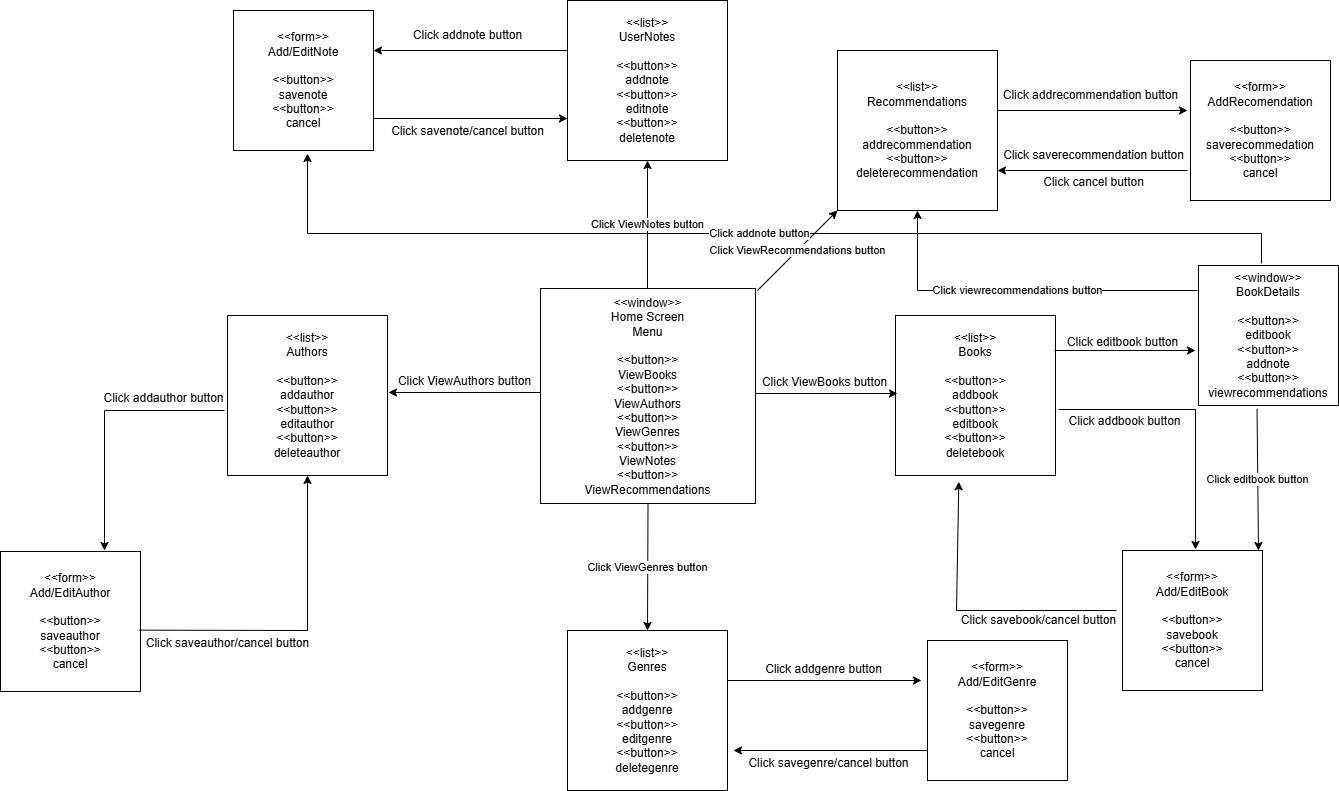

The diagram above was exported from draw.io. Its source (the exported page's mxGraphModel, read from the mxfile embedded in the PNG):
<mxGraphModel dx="1282" dy="578" grid="1" gridSize="10" guides="1" tooltips="1" connect="1" arrows="1" fold="1" page="1" pageScale="1" pageWidth="1400" pageHeight="850" math="0" shadow="0">
  <root>
    <mxCell id="0" />
    <mxCell id="1" parent="0" />
    <mxCell id="N1nkk9ocnjuDweN5uNN8-2" value="&amp;lt;&amp;lt;window&amp;gt;&amp;gt;&lt;div&gt;Home Screen&lt;/div&gt;&lt;div&gt;Menu&lt;/div&gt;&lt;div&gt;&lt;br&gt;&lt;/div&gt;&lt;div&gt;&amp;lt;&amp;lt;button&amp;gt;&amp;gt;&lt;/div&gt;&lt;div&gt;ViewBooks&lt;/div&gt;&lt;div&gt;&amp;lt;&amp;lt;button&amp;gt;&amp;gt;&lt;/div&gt;&lt;div&gt;ViewAuthors&lt;/div&gt;&lt;div&gt;&amp;lt;&amp;lt;button&amp;gt;&amp;gt;&lt;/div&gt;&lt;div&gt;ViewGenres&lt;/div&gt;&lt;div&gt;&amp;lt;&amp;lt;button&amp;gt;&amp;gt;&lt;/div&gt;&lt;div&gt;ViewNotes&lt;/div&gt;&lt;div&gt;&amp;lt;&amp;lt;button&amp;gt;&amp;gt;&lt;/div&gt;&lt;div&gt;ViewRecommendations&lt;/div&gt;" style="whiteSpace=wrap;html=1;aspect=fixed;align=center;" parent="1" vertex="1">
      <mxGeometry x="593" y="318" width="215" height="215" as="geometry" />
    </mxCell>
    <mxCell id="N1nkk9ocnjuDweN5uNN8-8" value="&amp;lt;&amp;lt;list&amp;gt;&amp;gt;&lt;div&gt;Books&lt;/div&gt;&lt;div&gt;&lt;br&gt;&lt;/div&gt;&lt;div&gt;&amp;lt;&amp;lt;button&amp;gt;&amp;gt;&lt;/div&gt;&lt;div&gt;addbook&lt;/div&gt;&lt;div&gt;&amp;lt;&amp;lt;button&amp;gt;&amp;gt;&lt;/div&gt;&lt;div&gt;editbook&lt;/div&gt;&lt;div&gt;&amp;lt;&amp;lt;button&amp;gt;&amp;gt;&lt;/div&gt;&lt;div&gt;deletebook&lt;/div&gt;" style="whiteSpace=wrap;html=1;aspect=fixed;" parent="1" vertex="1">
      <mxGeometry x="948" y="345" width="160" height="160" as="geometry" />
    </mxCell>
    <mxCell id="N1nkk9ocnjuDweN5uNN8-9" value="" style="endArrow=classic;html=1;rounded=0;" parent="1" edge="1">
      <mxGeometry width="50" height="50" relative="1" as="geometry">
        <mxPoint x="808" y="423" as="sourcePoint" />
        <mxPoint x="950" y="423" as="targetPoint" />
      </mxGeometry>
    </mxCell>
    <mxCell id="N1nkk9ocnjuDweN5uNN8-10" value="" style="endArrow=classic;html=1;rounded=0;" parent="1" edge="1">
      <mxGeometry width="50" height="50" relative="1" as="geometry">
        <mxPoint x="593" y="422" as="sourcePoint" />
        <mxPoint x="441" y="422" as="targetPoint" />
      </mxGeometry>
    </mxCell>
    <mxCell id="N1nkk9ocnjuDweN5uNN8-12" value="Click ViewRecommendations button" style="endArrow=classic;html=1;rounded=0;" parent="1" edge="1">
      <mxGeometry width="50" height="50" relative="1" as="geometry">
        <mxPoint x="810" y="320" as="sourcePoint" />
        <mxPoint x="890" y="240" as="targetPoint" />
      </mxGeometry>
    </mxCell>
    <mxCell id="N1nkk9ocnjuDweN5uNN8-14" value="Click ViewGenres button" style="endArrow=classic;html=1;rounded=0;exitX=0.5;exitY=1;exitDx=0;exitDy=0;entryX=0.5;entryY=0;entryDx=0;entryDy=0;" parent="1" source="N1nkk9ocnjuDweN5uNN8-2" target="N1nkk9ocnjuDweN5uNN8-22" edge="1">
      <mxGeometry width="50" height="50" relative="1" as="geometry">
        <mxPoint x="698" y="610" as="sourcePoint" />
        <mxPoint x="698.5" y="655" as="targetPoint" />
      </mxGeometry>
    </mxCell>
    <mxCell id="N1nkk9ocnjuDweN5uNN8-16" value="Click ViewBooks button" style="text;html=1;align=center;verticalAlign=middle;resizable=0;points=[];autosize=1;strokeColor=none;fillColor=none;" parent="1" vertex="1">
      <mxGeometry x="802" y="397" width="150" height="30" as="geometry" />
    </mxCell>
    <mxCell id="N1nkk9ocnjuDweN5uNN8-19" value="&amp;lt;&amp;lt;list&amp;gt;&amp;gt;&lt;div&gt;Authors&lt;/div&gt;&lt;div&gt;&lt;br&gt;&lt;/div&gt;&lt;div&gt;&amp;lt;&amp;lt;button&amp;gt;&amp;gt;&lt;/div&gt;&lt;div&gt;addauthor&lt;/div&gt;&lt;div&gt;&amp;lt;&amp;lt;button&amp;gt;&amp;gt;&lt;/div&gt;&lt;div&gt;editauthor&lt;/div&gt;&lt;div&gt;&amp;lt;&amp;lt;button&amp;gt;&amp;gt;&lt;/div&gt;&lt;div&gt;deleteauthor&lt;/div&gt;" style="whiteSpace=wrap;html=1;aspect=fixed;" parent="1" vertex="1">
      <mxGeometry x="280" y="345" width="160" height="160" as="geometry" />
    </mxCell>
    <mxCell id="N1nkk9ocnjuDweN5uNN8-20" value="Click ViewAuthors button" style="text;html=1;align=center;verticalAlign=middle;resizable=0;points=[];autosize=1;strokeColor=none;fillColor=none;" parent="1" vertex="1">
      <mxGeometry x="437" y="396" width="160" height="30" as="geometry" />
    </mxCell>
    <mxCell id="N1nkk9ocnjuDweN5uNN8-22" value="&amp;lt;&amp;lt;list&amp;gt;&amp;gt;&lt;div&gt;Genres&lt;/div&gt;&lt;div&gt;&lt;br&gt;&lt;/div&gt;&lt;div&gt;&amp;lt;&amp;lt;button&amp;gt;&amp;gt;&lt;/div&gt;&lt;div&gt;addgenre&lt;/div&gt;&lt;div&gt;&amp;lt;&amp;lt;button&amp;gt;&amp;gt;&lt;/div&gt;&lt;div&gt;editgenre&lt;/div&gt;&lt;div&gt;&amp;lt;&amp;lt;button&amp;gt;&amp;gt;&lt;/div&gt;&lt;div&gt;deletegenre&lt;/div&gt;" style="whiteSpace=wrap;html=1;aspect=fixed;" parent="1" vertex="1">
      <mxGeometry x="620" y="660" width="160" height="160" as="geometry" />
    </mxCell>
    <mxCell id="N1nkk9ocnjuDweN5uNN8-23" value="&amp;lt;&amp;lt;list&amp;gt;&amp;gt;&lt;div&gt;UserNotes&lt;/div&gt;&lt;div&gt;&lt;br&gt;&lt;/div&gt;&lt;div&gt;&amp;lt;&amp;lt;button&amp;gt;&amp;gt;&lt;/div&gt;&lt;div&gt;addnote&lt;/div&gt;&lt;div&gt;&amp;lt;&amp;lt;button&amp;gt;&amp;gt;&lt;/div&gt;&lt;div&gt;editnote&lt;/div&gt;&lt;div&gt;&amp;lt;&amp;lt;button&amp;gt;&amp;gt;&lt;/div&gt;&lt;div&gt;deletenote&lt;/div&gt;" style="whiteSpace=wrap;html=1;aspect=fixed;" parent="1" vertex="1">
      <mxGeometry x="620" y="30" width="160" height="160" as="geometry" />
    </mxCell>
    <mxCell id="N1nkk9ocnjuDweN5uNN8-24" value="&amp;lt;&amp;lt;list&amp;gt;&amp;gt;&lt;div&gt;Recommendations&lt;/div&gt;&lt;div&gt;&lt;br&gt;&lt;/div&gt;&lt;div&gt;&amp;lt;&amp;lt;button&amp;gt;&amp;gt;&lt;/div&gt;&lt;div&gt;addrecommendation&lt;/div&gt;&lt;div&gt;&lt;span style=&quot;background-color: transparent; color: light-dark(rgb(0, 0, 0), rgb(255, 255, 255));&quot;&gt;&amp;lt;&amp;lt;button&amp;gt;&amp;gt;&lt;/span&gt;&lt;/div&gt;&lt;div&gt;deleterecommendation&lt;/div&gt;" style="whiteSpace=wrap;html=1;aspect=fixed;" parent="1" vertex="1">
      <mxGeometry x="890" y="80" width="160" height="160" as="geometry" />
    </mxCell>
    <mxCell id="N1nkk9ocnjuDweN5uNN8-35" value="Click addrecommendation button" style="text;html=1;align=center;verticalAlign=middle;resizable=0;points=[];autosize=1;strokeColor=none;fillColor=none;" parent="1" vertex="1">
      <mxGeometry x="1043" y="110" width="200" height="30" as="geometry" />
    </mxCell>
    <mxCell id="N1nkk9ocnjuDweN5uNN8-36" value="&amp;lt;&amp;lt;form&amp;gt;&amp;gt;&lt;div&gt;AddRecomendation&lt;/div&gt;&lt;div&gt;&lt;br&gt;&lt;/div&gt;&lt;div&gt;&amp;lt;&amp;lt;button&amp;gt;&amp;gt;&lt;/div&gt;&lt;div&gt;saverecommedation&lt;/div&gt;&lt;div&gt;&amp;lt;&amp;lt;button&amp;gt;&amp;gt;&lt;/div&gt;&lt;div&gt;cancel&lt;/div&gt;" style="whiteSpace=wrap;html=1;aspect=fixed;" parent="1" vertex="1">
      <mxGeometry x="1243" y="90" width="140" height="140" as="geometry" />
    </mxCell>
    <mxCell id="N1nkk9ocnjuDweN5uNN8-37" value="&amp;lt;&amp;lt;form&amp;gt;&amp;gt;&lt;div&gt;Add/EditNote&lt;/div&gt;&lt;div&gt;&lt;br&gt;&lt;/div&gt;&lt;div&gt;&amp;lt;&amp;lt;button&amp;gt;&amp;gt;&lt;/div&gt;&lt;div&gt;savenote&lt;/div&gt;&lt;div&gt;&amp;lt;&amp;lt;button&amp;gt;&amp;gt;&lt;/div&gt;&lt;div&gt;cancel&lt;/div&gt;" style="whiteSpace=wrap;html=1;aspect=fixed;" parent="1" vertex="1">
      <mxGeometry x="286" y="40" width="140" height="140" as="geometry" />
    </mxCell>
    <mxCell id="N1nkk9ocnjuDweN5uNN8-42" value="Click addnote button" style="text;html=1;align=center;verticalAlign=middle;resizable=0;points=[];autosize=1;strokeColor=none;fillColor=none;" parent="1" vertex="1">
      <mxGeometry x="455" y="50" width="130" height="30" as="geometry" />
    </mxCell>
    <mxCell id="N1nkk9ocnjuDweN5uNN8-43" value="&amp;lt;&amp;lt;form&amp;gt;&amp;gt;&lt;div&gt;Add/EditAuthor&lt;/div&gt;&lt;div&gt;&lt;br&gt;&lt;/div&gt;&lt;div&gt;&amp;lt;&amp;lt;button&amp;gt;&amp;gt;&lt;/div&gt;&lt;div&gt;saveauthor&lt;/div&gt;&lt;div&gt;&amp;lt;&amp;lt;button&amp;gt;&amp;gt;&lt;/div&gt;&lt;div&gt;cancel&lt;/div&gt;" style="whiteSpace=wrap;html=1;aspect=fixed;" parent="1" vertex="1">
      <mxGeometry x="53" y="581" width="140" height="140" as="geometry" />
    </mxCell>
    <mxCell id="N1nkk9ocnjuDweN5uNN8-44" value="&amp;lt;&amp;lt;form&amp;gt;&amp;gt;&lt;div&gt;Add/EditGenre&lt;/div&gt;&lt;div&gt;&lt;br&gt;&lt;/div&gt;&lt;div&gt;&amp;lt;&amp;lt;button&amp;gt;&amp;gt;&lt;/div&gt;&lt;div&gt;savegenre&lt;/div&gt;&lt;div&gt;&amp;lt;&amp;lt;button&amp;gt;&amp;gt;&lt;/div&gt;&lt;div&gt;cancel&lt;/div&gt;" style="whiteSpace=wrap;html=1;aspect=fixed;" parent="1" vertex="1">
      <mxGeometry x="980" y="670" width="140" height="140" as="geometry" />
    </mxCell>
    <mxCell id="N1nkk9ocnjuDweN5uNN8-55" value="" style="endArrow=classic;html=1;rounded=0;" parent="1" edge="1">
      <mxGeometry width="50" height="50" relative="1" as="geometry">
        <mxPoint x="1050" y="140" as="sourcePoint" />
        <mxPoint x="1240" y="140" as="targetPoint" />
      </mxGeometry>
    </mxCell>
    <mxCell id="N1nkk9ocnjuDweN5uNN8-58" value="Click ViewNotes button" style="endArrow=classic;html=1;rounded=0;entryX=0.5;entryY=1;entryDx=0;entryDy=0;" parent="1" target="N1nkk9ocnjuDweN5uNN8-23" edge="1">
      <mxGeometry width="50" height="50" relative="1" as="geometry">
        <mxPoint x="700" y="318" as="sourcePoint" />
        <mxPoint x="699.2142857142858" y="263" as="targetPoint" />
      </mxGeometry>
    </mxCell>
    <mxCell id="N1nkk9ocnjuDweN5uNN8-60" value="" style="endArrow=classic;html=1;rounded=0;" parent="1" edge="1">
      <mxGeometry width="50" height="50" relative="1" as="geometry">
        <mxPoint x="1240" y="200" as="sourcePoint" />
        <mxPoint x="1050" y="200" as="targetPoint" />
      </mxGeometry>
    </mxCell>
    <mxCell id="N1nkk9ocnjuDweN5uNN8-61" value="Click saverecommendation button" style="text;html=1;align=center;verticalAlign=middle;resizable=0;points=[];autosize=1;strokeColor=none;fillColor=none;" parent="1" vertex="1">
      <mxGeometry x="1046" y="170" width="200" height="30" as="geometry" />
    </mxCell>
    <mxCell id="N1nkk9ocnjuDweN5uNN8-62" value="Click cancel button" style="text;html=1;align=center;verticalAlign=middle;resizable=0;points=[];autosize=1;strokeColor=none;fillColor=none;" parent="1" vertex="1">
      <mxGeometry x="1086" y="197" width="120" height="30" as="geometry" />
    </mxCell>
    <mxCell id="N1nkk9ocnjuDweN5uNN8-65" value="" style="endArrow=classic;html=1;rounded=0;entryX=1;entryY=0.5;entryDx=0;entryDy=0;exitX=0;exitY=0.5;exitDx=0;exitDy=0;" parent="1" edge="1">
      <mxGeometry width="50" height="50" relative="1" as="geometry">
        <mxPoint x="620" y="80" as="sourcePoint" />
        <mxPoint x="425.9999999999998" y="80" as="targetPoint" />
      </mxGeometry>
    </mxCell>
    <mxCell id="N1nkk9ocnjuDweN5uNN8-66" value="" style="endArrow=classic;html=1;rounded=0;entryX=1;entryY=0.5;entryDx=0;entryDy=0;exitX=0;exitY=0.5;exitDx=0;exitDy=0;" parent="1" edge="1">
      <mxGeometry width="50" height="50" relative="1" as="geometry">
        <mxPoint x="426" y="148" as="sourcePoint" />
        <mxPoint x="620" y="148" as="targetPoint" />
      </mxGeometry>
    </mxCell>
    <mxCell id="N1nkk9ocnjuDweN5uNN8-67" value="Click savenote/cancel button" style="text;html=1;align=center;verticalAlign=middle;resizable=0;points=[];autosize=1;strokeColor=none;fillColor=none;" parent="1" vertex="1">
      <mxGeometry x="430" y="146" width="180" height="30" as="geometry" />
    </mxCell>
    <mxCell id="N1nkk9ocnjuDweN5uNN8-69" value="" style="endArrow=classic;html=1;rounded=0;entryX=1;entryY=0.5;entryDx=0;entryDy=0;exitX=0;exitY=0.5;exitDx=0;exitDy=0;" parent="1" edge="1">
      <mxGeometry width="50" height="50" relative="1" as="geometry">
        <mxPoint x="779.9999999999998" y="710" as="sourcePoint" />
        <mxPoint x="974" y="710" as="targetPoint" />
      </mxGeometry>
    </mxCell>
    <mxCell id="N1nkk9ocnjuDweN5uNN8-70" value="" style="endArrow=classic;html=1;rounded=0;entryX=1;entryY=0.5;entryDx=0;entryDy=0;exitX=0;exitY=0.5;exitDx=0;exitDy=0;" parent="1" edge="1">
      <mxGeometry width="50" height="50" relative="1" as="geometry">
        <mxPoint x="980" y="780" as="sourcePoint" />
        <mxPoint x="785.9999999999998" y="780" as="targetPoint" />
      </mxGeometry>
    </mxCell>
    <mxCell id="N1nkk9ocnjuDweN5uNN8-71" value="Click addgenre button" style="text;html=1;align=center;verticalAlign=middle;resizable=0;points=[];autosize=1;strokeColor=none;fillColor=none;" parent="1" vertex="1">
      <mxGeometry x="806" y="684" width="140" height="30" as="geometry" />
    </mxCell>
    <mxCell id="N1nkk9ocnjuDweN5uNN8-72" value="Click savegenre/cancel button" style="text;html=1;align=center;verticalAlign=middle;resizable=0;points=[];autosize=1;strokeColor=none;fillColor=none;" parent="1" vertex="1">
      <mxGeometry x="791" y="778" width="180" height="30" as="geometry" />
    </mxCell>
    <mxCell id="N1nkk9ocnjuDweN5uNN8-73" value="&amp;lt;&amp;lt;form&amp;gt;&amp;gt;&lt;div&gt;Add/EditBook&lt;/div&gt;&lt;div&gt;&lt;br&gt;&lt;/div&gt;&lt;div&gt;&amp;lt;&amp;lt;button&amp;gt;&amp;gt;&lt;/div&gt;&lt;div&gt;savebook&lt;/div&gt;&lt;div&gt;&amp;lt;&amp;lt;button&amp;gt;&amp;gt;&lt;/div&gt;&lt;div&gt;cancel&lt;/div&gt;" style="whiteSpace=wrap;html=1;aspect=fixed;" parent="1" vertex="1">
      <mxGeometry x="1175" y="580" width="140" height="140" as="geometry" />
    </mxCell>
    <mxCell id="N1nkk9ocnjuDweN5uNN8-74" value="" style="endArrow=classic;html=1;rounded=0;" parent="1" edge="1">
      <mxGeometry width="50" height="50" relative="1" as="geometry">
        <mxPoint x="277" y="440" as="sourcePoint" />
        <mxPoint x="157" y="580" as="targetPoint" />
        <Array as="points">
          <mxPoint x="157" y="440" />
        </Array>
      </mxGeometry>
    </mxCell>
    <mxCell id="N1nkk9ocnjuDweN5uNN8-75" value="Click addauthor button" style="text;html=1;align=center;verticalAlign=middle;resizable=0;points=[];autosize=1;strokeColor=none;fillColor=none;" parent="1" vertex="1">
      <mxGeometry x="146" y="413" width="140" height="30" as="geometry" />
    </mxCell>
    <mxCell id="N1nkk9ocnjuDweN5uNN8-78" value="" style="endArrow=classic;html=1;rounded=0;" parent="1" edge="1">
      <mxGeometry width="50" height="50" relative="1" as="geometry">
        <mxPoint x="1111" y="439" as="sourcePoint" />
        <mxPoint x="1248" y="579" as="targetPoint" />
        <Array as="points">
          <mxPoint x="1248" y="439" />
        </Array>
      </mxGeometry>
    </mxCell>
    <mxCell id="N1nkk9ocnjuDweN5uNN8-79" value="" style="endArrow=classic;html=1;rounded=0;entryX=0.5;entryY=1;entryDx=0;entryDy=0;exitX=0.037;exitY=0.055;exitDx=0;exitDy=0;exitPerimeter=0;" parent="1" source="N1nkk9ocnjuDweN5uNN8-80" target="N1nkk9ocnjuDweN5uNN8-19" edge="1">
      <mxGeometry width="50" height="50" relative="1" as="geometry">
        <mxPoint x="230" y="620" as="sourcePoint" />
        <mxPoint x="340" y="520" as="targetPoint" />
        <Array as="points">
          <mxPoint x="360" y="660" />
        </Array>
      </mxGeometry>
    </mxCell>
    <mxCell id="N1nkk9ocnjuDweN5uNN8-80" value="Click saveauthor/cancel button" style="text;html=1;align=center;verticalAlign=middle;resizable=0;points=[];autosize=1;strokeColor=none;fillColor=none;" parent="1" vertex="1">
      <mxGeometry x="185" y="658" width="190" height="30" as="geometry" />
    </mxCell>
    <mxCell id="N1nkk9ocnjuDweN5uNN8-83" value="" style="endArrow=classic;html=1;rounded=0;entryX=0.402;entryY=1.039;entryDx=0;entryDy=0;entryPerimeter=0;" parent="1" edge="1">
      <mxGeometry width="50" height="50" relative="1" as="geometry">
        <mxPoint x="1169" y="640" as="sourcePoint" />
        <mxPoint x="1011.3199999999997" y="511.24" as="targetPoint" />
        <Array as="points">
          <mxPoint x="1009" y="640" />
        </Array>
      </mxGeometry>
    </mxCell>
    <mxCell id="N1nkk9ocnjuDweN5uNN8-84" value="Click addbook button" style="text;html=1;align=center;verticalAlign=middle;resizable=0;points=[];autosize=1;strokeColor=none;fillColor=none;" parent="1" vertex="1">
      <mxGeometry x="1107" y="436" width="140" height="30" as="geometry" />
    </mxCell>
    <mxCell id="N1nkk9ocnjuDweN5uNN8-85" value="Click savebook/cancel button" style="text;html=1;align=center;verticalAlign=middle;resizable=0;points=[];autosize=1;strokeColor=none;fillColor=none;" parent="1" vertex="1">
      <mxGeometry x="1001" y="635" width="180" height="30" as="geometry" />
    </mxCell>
    <mxCell id="N1nkk9ocnjuDweN5uNN8-89" value="" style="endArrow=classic;html=1;rounded=0;" parent="1" edge="1">
      <mxGeometry width="50" height="50" relative="1" as="geometry">
        <mxPoint x="1107" y="380" as="sourcePoint" />
        <mxPoint x="1248" y="380" as="targetPoint" />
      </mxGeometry>
    </mxCell>
    <mxCell id="N1nkk9ocnjuDweN5uNN8-91" value="&amp;lt;&amp;lt;window&amp;gt;&amp;gt;&lt;div&gt;BookDetails&lt;/div&gt;&lt;div&gt;&lt;br&gt;&lt;/div&gt;&lt;div&gt;&amp;lt;&amp;lt;button&amp;gt;&amp;gt;&lt;/div&gt;&lt;div&gt;editbook&lt;/div&gt;&lt;div&gt;&amp;lt;&amp;lt;button&amp;gt;&amp;gt;&lt;/div&gt;&lt;div&gt;addnote&lt;/div&gt;&lt;div&gt;&amp;lt;&amp;lt;button&amp;gt;&amp;gt;&lt;/div&gt;&lt;div&gt;viewrecommendations&lt;/div&gt;" style="whiteSpace=wrap;html=1;aspect=fixed;" parent="1" vertex="1">
      <mxGeometry x="1251" y="295" width="140" height="140" as="geometry" />
    </mxCell>
    <mxCell id="N1nkk9ocnjuDweN5uNN8-92" value="Click editbook button" style="endArrow=classic;html=1;rounded=0;entryX=1;entryY=0;entryDx=0;entryDy=0;exitX=0.418;exitY=1.023;exitDx=0;exitDy=0;exitPerimeter=0;" parent="1" source="N1nkk9ocnjuDweN5uNN8-91" edge="1">
      <mxGeometry width="50" height="50" relative="1" as="geometry">
        <mxPoint x="1310.1999999999998" y="520" as="sourcePoint" />
        <mxPoint x="1311" y="580" as="targetPoint" />
      </mxGeometry>
    </mxCell>
    <mxCell id="N1nkk9ocnjuDweN5uNN8-98" value="Click editbook button" style="text;html=1;align=center;verticalAlign=middle;resizable=0;points=[];autosize=1;strokeColor=none;fillColor=none;" parent="1" vertex="1">
      <mxGeometry x="1110" y="357" width="130" height="30" as="geometry" />
    </mxCell>
    <mxCell id="N1nkk9ocnjuDweN5uNN8-104" value="Click addnote button" style="endArrow=classic;html=1;rounded=0;entryX=0.5;entryY=1;entryDx=0;entryDy=0;" parent="1" edge="1">
      <mxGeometry width="50" height="50" relative="1" as="geometry">
        <mxPoint x="1314" y="293" as="sourcePoint" />
        <mxPoint x="360" y="183" as="targetPoint" />
        <Array as="points">
          <mxPoint x="1314" y="263" />
          <mxPoint x="360" y="263" />
        </Array>
      </mxGeometry>
    </mxCell>
    <mxCell id="N1nkk9ocnjuDweN5uNN8-105" value="Click viewrecommendations button" style="endArrow=classic;html=1;rounded=0;entryX=0.5;entryY=1;entryDx=0;entryDy=0;" parent="1" target="N1nkk9ocnjuDweN5uNN8-24" edge="1">
      <mxGeometry width="50" height="50" relative="1" as="geometry">
        <mxPoint x="1250" y="320" as="sourcePoint" />
        <mxPoint x="1160" y="290" as="targetPoint" />
        <Array as="points">
          <mxPoint x="970" y="320" />
        </Array>
      </mxGeometry>
    </mxCell>
  </root>
</mxGraphModel>